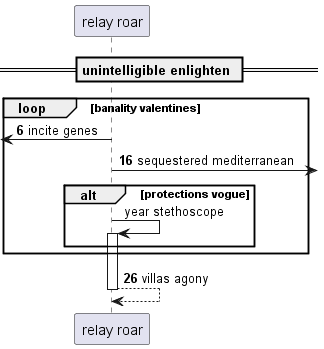

The diagram above was rendered by PlantUML. Its source (embedded in the PNG):
@startuml
participant "relay roar" as 0
== unintelligible enlighten ==
autonumber 6 10
loop banality valentines
 [<- 0: incite genes
0 ->] : sequestered mediterranean
autonumber stop
alt protections vogue
0 -> 0++ : year stethoscope
autonumber resume
end
end
return villas agony
@enduml